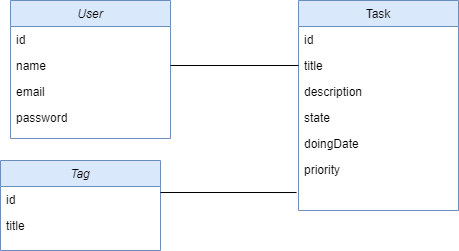

The diagram above was exported from draw.io. Its source (the exported page's mxGraphModel, read from the mxfile embedded in the PNG):
<mxGraphModel dx="1086" dy="626" grid="1" gridSize="10" guides="1" tooltips="1" connect="1" arrows="1" fold="1" page="1" pageScale="1" pageWidth="827" pageHeight="1169" math="0" shadow="0">
  <root>
    <mxCell id="WIyWlLk6GJQsqaUBKTNV-0" />
    <mxCell id="WIyWlLk6GJQsqaUBKTNV-1" parent="WIyWlLk6GJQsqaUBKTNV-0" />
    <mxCell id="zkfFHV4jXpPFQw0GAbJ--0" value="User" style="swimlane;fontStyle=2;align=center;verticalAlign=top;childLayout=stackLayout;horizontal=1;startSize=26;horizontalStack=0;resizeParent=1;resizeLast=0;collapsible=1;marginBottom=0;rounded=0;shadow=0;strokeWidth=1;fillColor=#dae8fc;strokeColor=#6c8ebf;" parent="WIyWlLk6GJQsqaUBKTNV-1" vertex="1">
      <mxGeometry x="220" y="120" width="160" height="138" as="geometry">
        <mxRectangle x="230" y="140" width="160" height="26" as="alternateBounds" />
      </mxGeometry>
    </mxCell>
    <mxCell id="zkfFHV4jXpPFQw0GAbJ--1" value="id" style="text;align=left;verticalAlign=top;spacingLeft=4;spacingRight=4;overflow=hidden;rotatable=0;points=[[0,0.5],[1,0.5]];portConstraint=eastwest;" parent="zkfFHV4jXpPFQw0GAbJ--0" vertex="1">
      <mxGeometry y="26" width="160" height="26" as="geometry" />
    </mxCell>
    <mxCell id="zkfFHV4jXpPFQw0GAbJ--2" value="name" style="text;align=left;verticalAlign=top;spacingLeft=4;spacingRight=4;overflow=hidden;rotatable=0;points=[[0,0.5],[1,0.5]];portConstraint=eastwest;rounded=0;shadow=0;html=0;" parent="zkfFHV4jXpPFQw0GAbJ--0" vertex="1">
      <mxGeometry y="52" width="160" height="26" as="geometry" />
    </mxCell>
    <mxCell id="zkfFHV4jXpPFQw0GAbJ--3" value="email" style="text;align=left;verticalAlign=top;spacingLeft=4;spacingRight=4;overflow=hidden;rotatable=0;points=[[0,0.5],[1,0.5]];portConstraint=eastwest;rounded=0;shadow=0;html=0;" parent="zkfFHV4jXpPFQw0GAbJ--0" vertex="1">
      <mxGeometry y="78" width="160" height="26" as="geometry" />
    </mxCell>
    <mxCell id="MNX2c-TQd2lLlRWH-hNo-0" value="password" style="text;align=left;verticalAlign=top;spacingLeft=4;spacingRight=4;overflow=hidden;rotatable=0;points=[[0,0.5],[1,0.5]];portConstraint=eastwest;rounded=0;shadow=0;html=0;" vertex="1" parent="zkfFHV4jXpPFQw0GAbJ--0">
      <mxGeometry y="104" width="160" height="26" as="geometry" />
    </mxCell>
    <mxCell id="zkfFHV4jXpPFQw0GAbJ--17" value="Task" style="swimlane;fontStyle=0;align=center;verticalAlign=top;childLayout=stackLayout;horizontal=1;startSize=26;horizontalStack=0;resizeParent=1;resizeLast=0;collapsible=1;marginBottom=0;rounded=0;shadow=0;strokeWidth=1;fillColor=#dae8fc;strokeColor=#6c8ebf;" parent="WIyWlLk6GJQsqaUBKTNV-1" vertex="1">
      <mxGeometry x="508" y="120" width="160" height="210" as="geometry">
        <mxRectangle x="550" y="140" width="160" height="26" as="alternateBounds" />
      </mxGeometry>
    </mxCell>
    <mxCell id="MNX2c-TQd2lLlRWH-hNo-2" value="id" style="text;align=left;verticalAlign=top;spacingLeft=4;spacingRight=4;overflow=hidden;rotatable=0;points=[[0,0.5],[1,0.5]];portConstraint=eastwest;rounded=0;shadow=0;html=0;" vertex="1" parent="zkfFHV4jXpPFQw0GAbJ--17">
      <mxGeometry y="26" width="160" height="26" as="geometry" />
    </mxCell>
    <mxCell id="zkfFHV4jXpPFQw0GAbJ--18" value="title" style="text;align=left;verticalAlign=top;spacingLeft=4;spacingRight=4;overflow=hidden;rotatable=0;points=[[0,0.5],[1,0.5]];portConstraint=eastwest;" parent="zkfFHV4jXpPFQw0GAbJ--17" vertex="1">
      <mxGeometry y="52" width="160" height="26" as="geometry" />
    </mxCell>
    <mxCell id="zkfFHV4jXpPFQw0GAbJ--19" value="description" style="text;align=left;verticalAlign=top;spacingLeft=4;spacingRight=4;overflow=hidden;rotatable=0;points=[[0,0.5],[1,0.5]];portConstraint=eastwest;rounded=0;shadow=0;html=0;" parent="zkfFHV4jXpPFQw0GAbJ--17" vertex="1">
      <mxGeometry y="78" width="160" height="26" as="geometry" />
    </mxCell>
    <mxCell id="zkfFHV4jXpPFQw0GAbJ--20" value="state" style="text;align=left;verticalAlign=top;spacingLeft=4;spacingRight=4;overflow=hidden;rotatable=0;points=[[0,0.5],[1,0.5]];portConstraint=eastwest;rounded=0;shadow=0;html=0;" parent="zkfFHV4jXpPFQw0GAbJ--17" vertex="1">
      <mxGeometry y="104" width="160" height="26" as="geometry" />
    </mxCell>
    <mxCell id="zkfFHV4jXpPFQw0GAbJ--21" value="doingDate" style="text;align=left;verticalAlign=top;spacingLeft=4;spacingRight=4;overflow=hidden;rotatable=0;points=[[0,0.5],[1,0.5]];portConstraint=eastwest;rounded=0;shadow=0;html=0;" parent="zkfFHV4jXpPFQw0GAbJ--17" vertex="1">
      <mxGeometry y="130" width="160" height="26" as="geometry" />
    </mxCell>
    <mxCell id="zkfFHV4jXpPFQw0GAbJ--22" value="priority&#10;" style="text;align=left;verticalAlign=top;spacingLeft=4;spacingRight=4;overflow=hidden;rotatable=0;points=[[0,0.5],[1,0.5]];portConstraint=eastwest;rounded=0;shadow=0;html=0;" parent="zkfFHV4jXpPFQw0GAbJ--17" vertex="1">
      <mxGeometry y="156" width="160" height="54" as="geometry" />
    </mxCell>
    <mxCell id="MNX2c-TQd2lLlRWH-hNo-1" value="" style="endArrow=none;html=1;entryX=0;entryY=0.5;entryDx=0;entryDy=0;exitX=1;exitY=0.5;exitDx=0;exitDy=0;" edge="1" parent="WIyWlLk6GJQsqaUBKTNV-1" source="zkfFHV4jXpPFQw0GAbJ--2" target="zkfFHV4jXpPFQw0GAbJ--18">
      <mxGeometry width="50" height="50" relative="1" as="geometry">
        <mxPoint x="390" y="350" as="sourcePoint" />
        <mxPoint x="440" y="300" as="targetPoint" />
      </mxGeometry>
    </mxCell>
    <mxCell id="MNX2c-TQd2lLlRWH-hNo-3" value="Tag" style="swimlane;fontStyle=2;align=center;verticalAlign=top;childLayout=stackLayout;horizontal=1;startSize=26;horizontalStack=0;resizeParent=1;resizeLast=0;collapsible=1;marginBottom=0;rounded=0;shadow=0;strokeWidth=1;fillColor=#dae8fc;strokeColor=#6c8ebf;" vertex="1" parent="WIyWlLk6GJQsqaUBKTNV-1">
      <mxGeometry x="210" y="280" width="160" height="90" as="geometry">
        <mxRectangle x="230" y="140" width="160" height="26" as="alternateBounds" />
      </mxGeometry>
    </mxCell>
    <mxCell id="MNX2c-TQd2lLlRWH-hNo-4" value="id" style="text;align=left;verticalAlign=top;spacingLeft=4;spacingRight=4;overflow=hidden;rotatable=0;points=[[0,0.5],[1,0.5]];portConstraint=eastwest;" vertex="1" parent="MNX2c-TQd2lLlRWH-hNo-3">
      <mxGeometry y="26" width="160" height="26" as="geometry" />
    </mxCell>
    <mxCell id="MNX2c-TQd2lLlRWH-hNo-5" value="title" style="text;align=left;verticalAlign=top;spacingLeft=4;spacingRight=4;overflow=hidden;rotatable=0;points=[[0,0.5],[1,0.5]];portConstraint=eastwest;rounded=0;shadow=0;html=0;" vertex="1" parent="MNX2c-TQd2lLlRWH-hNo-3">
      <mxGeometry y="52" width="160" height="26" as="geometry" />
    </mxCell>
    <mxCell id="MNX2c-TQd2lLlRWH-hNo-8" value="" style="endArrow=none;html=1;entryX=-0.012;entryY=0.667;entryDx=0;entryDy=0;entryPerimeter=0;" edge="1" parent="WIyWlLk6GJQsqaUBKTNV-1" target="zkfFHV4jXpPFQw0GAbJ--22">
      <mxGeometry width="50" height="50" relative="1" as="geometry">
        <mxPoint x="370" y="312" as="sourcePoint" />
        <mxPoint x="498" y="310" as="targetPoint" />
      </mxGeometry>
    </mxCell>
  </root>
</mxGraphModel>